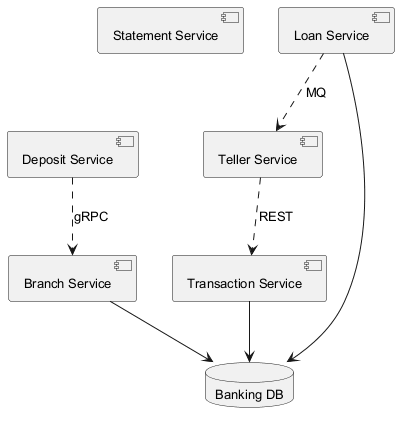

The diagram above was rendered by PlantUML. Its source (embedded in the PNG):
@startuml
skinparam backgroundColor #FFFFFF
skinparam classBackgroundColor #F1F8E9
skinparam classBorderColor #33691E
skinparam defaultFontSize 13
component "Statement Service" as C_StatementService
component "Teller Service" as C_TellerService
component "Deposit Service" as C_DepositService
component "Branch Service" as C_BranchService
component "Loan Service" as C_LoanService
component "Transaction Service" as C_TransactionService
database "Banking DB" as DB_banking
C_BranchService --> DB_banking
C_LoanService --> DB_banking
C_TransactionService --> DB_banking
C_TellerService ..> C_TransactionService : REST
C_DepositService ..> C_BranchService : gRPC
C_LoanService ..> C_TellerService : MQ
@enduml